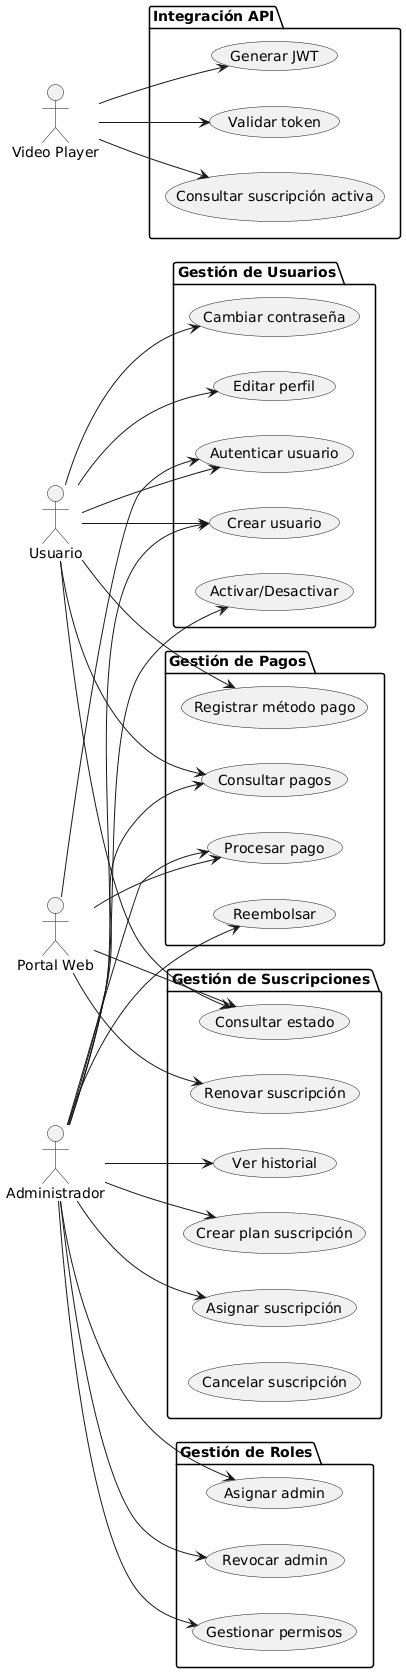

The diagram above was rendered by PlantUML. Its source (embedded in the PNG):
@startuml
left to right direction

actor Usuario
actor Administrador
actor "Portal Web" as Portal
actor "Video Player" as Player

package "Gestión de Usuarios" {
  usecase "Crear usuario" as UC1
  usecase "Autenticar usuario" as UC2
  usecase "Editar perfil" as UC3
  usecase "Cambiar contraseña" as UC4
  usecase "Activar/Desactivar" as UC5
}

package "Gestión de Suscripciones" {
  usecase "Crear plan suscripción" as UC6
  usecase "Asignar suscripción" as UC7
  usecase "Renovar suscripción" as UC8
  usecase "Consultar estado" as UC9
  usecase "Ver historial" as UC10
  usecase "Cancelar suscripción" as UC11
}

package "Gestión de Roles" {
  usecase "Asignar admin" as UC12
  usecase "Revocar admin" as UC13
  usecase "Gestionar permisos" as UC14
}

package "Gestión de Pagos" {
  usecase "Registrar método pago" as UC15
  usecase "Procesar pago" as UC16
  usecase "Consultar pagos" as UC17
  usecase "Reembolsar" as UC18
}

package "Integración API" {
  usecase "Generar JWT" as UC19
  usecase "Validar token" as UC20
  usecase "Consultar suscripción activa" as UC21
}

Usuario --> UC1
Usuario --> UC2
Usuario --> UC3
Usuario --> UC4
Usuario --> UC9
Usuario --> UC15
Usuario --> UC17

Administrador --> UC1
Administrador --> UC5
Administrador --> UC6
Administrador --> UC7
Administrador --> UC10
Administrador --> UC12
Administrador --> UC13
Administrador --> UC14
Administrador --> UC16
Administrador --> UC17
Administrador --> UC18

Portal --> UC2
Portal --> UC8
Portal --> UC16
Portal --> UC9

Player --> UC19
Player --> UC20
Player --> UC21

@enduml